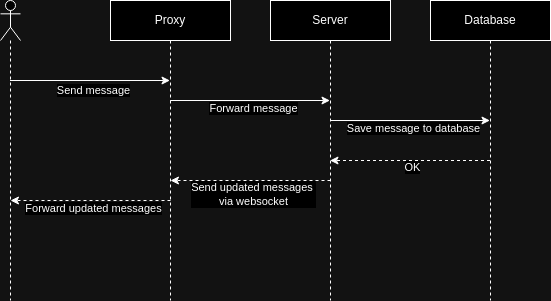

The diagram above was exported from draw.io. Its source (the exported page's mxGraphModel, read from the mxfile embedded in the PNG):
<mxGraphModel dx="1368" dy="793" grid="1" gridSize="10" guides="1" tooltips="1" connect="1" arrows="1" fold="1" page="1" pageScale="1" pageWidth="850" pageHeight="1100" math="0" shadow="0">
  <root>
    <mxCell id="0" />
    <mxCell id="1" parent="0" />
    <mxCell id="aM9ryv3xv72pqoxQDRHE-5" value="Proxy" style="shape=umlLifeline;perimeter=lifelinePerimeter;whiteSpace=wrap;html=1;container=0;dropTarget=0;collapsible=0;recursiveResize=0;outlineConnect=0;portConstraint=eastwest;newEdgeStyle={&quot;edgeStyle&quot;:&quot;elbowEdgeStyle&quot;,&quot;elbow&quot;:&quot;vertical&quot;,&quot;curved&quot;:0,&quot;rounded&quot;:0};" parent="1" vertex="1">
      <mxGeometry x="200" y="40" width="120" height="300" as="geometry" />
    </mxCell>
    <mxCell id="ljJgm9EiYddA9cTFG0Fl-5" value="Server" style="shape=umlLifeline;perimeter=lifelinePerimeter;whiteSpace=wrap;html=1;container=0;dropTarget=0;collapsible=0;recursiveResize=0;outlineConnect=0;portConstraint=eastwest;newEdgeStyle={&quot;edgeStyle&quot;:&quot;elbowEdgeStyle&quot;,&quot;elbow&quot;:&quot;vertical&quot;,&quot;curved&quot;:0,&quot;rounded&quot;:0};" parent="1" vertex="1">
      <mxGeometry x="360" y="40" width="120" height="300" as="geometry" />
    </mxCell>
    <mxCell id="ljJgm9EiYddA9cTFG0Fl-6" value="Database" style="shape=umlLifeline;perimeter=lifelinePerimeter;whiteSpace=wrap;html=1;container=0;dropTarget=0;collapsible=0;recursiveResize=0;outlineConnect=0;portConstraint=eastwest;newEdgeStyle={&quot;edgeStyle&quot;:&quot;elbowEdgeStyle&quot;,&quot;elbow&quot;:&quot;vertical&quot;,&quot;curved&quot;:0,&quot;rounded&quot;:0};" parent="1" vertex="1">
      <mxGeometry x="520" y="40" width="120" height="300" as="geometry" />
    </mxCell>
    <mxCell id="ljJgm9EiYddA9cTFG0Fl-7" value="" style="endArrow=classic;html=1;rounded=0;" parent="1" source="ljJgm9EiYddA9cTFG0Fl-11" edge="1">
      <mxGeometry width="50" height="50" relative="1" as="geometry">
        <mxPoint x="100" y="120" as="sourcePoint" />
        <mxPoint x="259.5" y="120" as="targetPoint" />
      </mxGeometry>
    </mxCell>
    <mxCell id="ljJgm9EiYddA9cTFG0Fl-8" value="Send message" style="edgeLabel;html=1;align=center;verticalAlign=middle;resizable=0;points=[];" parent="ljJgm9EiYddA9cTFG0Fl-7" vertex="1" connectable="0">
      <mxGeometry x="-0.5335" relative="1" as="geometry">
        <mxPoint x="46" y="9" as="offset" />
      </mxGeometry>
    </mxCell>
    <mxCell id="ljJgm9EiYddA9cTFG0Fl-11" value="" style="shape=umlLifeline;perimeter=lifelinePerimeter;whiteSpace=wrap;html=1;container=1;dropTarget=0;collapsible=0;recursiveResize=0;outlineConnect=0;portConstraint=eastwest;newEdgeStyle={&quot;curved&quot;:0,&quot;rounded&quot;:0};participant=umlActor;" parent="1" vertex="1">
      <mxGeometry x="90" y="40" width="20" height="300" as="geometry" />
    </mxCell>
    <mxCell id="ljJgm9EiYddA9cTFG0Fl-15" value="" style="endArrow=classic;html=1;rounded=0;" parent="1" edge="1">
      <mxGeometry width="50" height="50" relative="1" as="geometry">
        <mxPoint x="259.70000000000005" y="140" as="sourcePoint" />
        <mxPoint x="419.5" y="140" as="targetPoint" />
      </mxGeometry>
    </mxCell>
    <mxCell id="ljJgm9EiYddA9cTFG0Fl-16" value="Forward message" style="edgeLabel;html=1;align=center;verticalAlign=middle;resizable=0;points=[];" parent="ljJgm9EiYddA9cTFG0Fl-15" vertex="1" connectable="0">
      <mxGeometry x="-0.5335" relative="1" as="geometry">
        <mxPoint x="46" y="7" as="offset" />
      </mxGeometry>
    </mxCell>
    <mxCell id="lSpRyI1vkZVZtiPQ6Dnv-1" value="" style="endArrow=classic;html=1;rounded=0;" edge="1" parent="1">
      <mxGeometry width="50" height="50" relative="1" as="geometry">
        <mxPoint x="419.70000000000005" y="160" as="sourcePoint" />
        <mxPoint x="579.5" y="160" as="targetPoint" />
      </mxGeometry>
    </mxCell>
    <mxCell id="lSpRyI1vkZVZtiPQ6Dnv-2" value="Save message to database" style="edgeLabel;html=1;align=center;verticalAlign=middle;resizable=0;points=[];" vertex="1" connectable="0" parent="lSpRyI1vkZVZtiPQ6Dnv-1">
      <mxGeometry x="-0.5335" relative="1" as="geometry">
        <mxPoint x="46" y="7" as="offset" />
      </mxGeometry>
    </mxCell>
    <mxCell id="lSpRyI1vkZVZtiPQ6Dnv-3" value="" style="endArrow=classic;html=1;rounded=0;dashed=1;" edge="1" parent="1">
      <mxGeometry width="50" height="50" relative="1" as="geometry">
        <mxPoint x="579.5" y="200" as="sourcePoint" />
        <mxPoint x="419.5" y="200" as="targetPoint" />
      </mxGeometry>
    </mxCell>
    <mxCell id="lSpRyI1vkZVZtiPQ6Dnv-4" value="OK" style="edgeLabel;html=1;align=center;verticalAlign=middle;resizable=0;points=[];" vertex="1" connectable="0" parent="lSpRyI1vkZVZtiPQ6Dnv-3">
      <mxGeometry x="-0.4687" y="5" relative="1" as="geometry">
        <mxPoint x="-35" y="1" as="offset" />
      </mxGeometry>
    </mxCell>
    <mxCell id="lSpRyI1vkZVZtiPQ6Dnv-5" value="" style="endArrow=classic;html=1;rounded=0;dashed=1;" edge="1" parent="1">
      <mxGeometry width="50" height="50" relative="1" as="geometry">
        <mxPoint x="420" y="220" as="sourcePoint" />
        <mxPoint x="260" y="220" as="targetPoint" />
      </mxGeometry>
    </mxCell>
    <mxCell id="lSpRyI1vkZVZtiPQ6Dnv-6" value="Send updated messages&amp;nbsp;&lt;div&gt;via websocket&lt;/div&gt;" style="edgeLabel;html=1;align=center;verticalAlign=middle;resizable=0;points=[];" vertex="1" connectable="0" parent="lSpRyI1vkZVZtiPQ6Dnv-5">
      <mxGeometry x="-0.4687" y="5" relative="1" as="geometry">
        <mxPoint x="-35" y="8" as="offset" />
      </mxGeometry>
    </mxCell>
    <mxCell id="lSpRyI1vkZVZtiPQ6Dnv-9" value="" style="endArrow=classic;html=1;rounded=0;dashed=1;" edge="1" parent="1">
      <mxGeometry width="50" height="50" relative="1" as="geometry">
        <mxPoint x="260" y="240" as="sourcePoint" />
        <mxPoint x="100" y="240" as="targetPoint" />
      </mxGeometry>
    </mxCell>
    <mxCell id="lSpRyI1vkZVZtiPQ6Dnv-10" value="Forward updated messages" style="edgeLabel;html=1;align=center;verticalAlign=middle;resizable=0;points=[];" vertex="1" connectable="0" parent="lSpRyI1vkZVZtiPQ6Dnv-9">
      <mxGeometry x="-0.4687" y="5" relative="1" as="geometry">
        <mxPoint x="-35" y="2" as="offset" />
      </mxGeometry>
    </mxCell>
  </root>
</mxGraphModel>